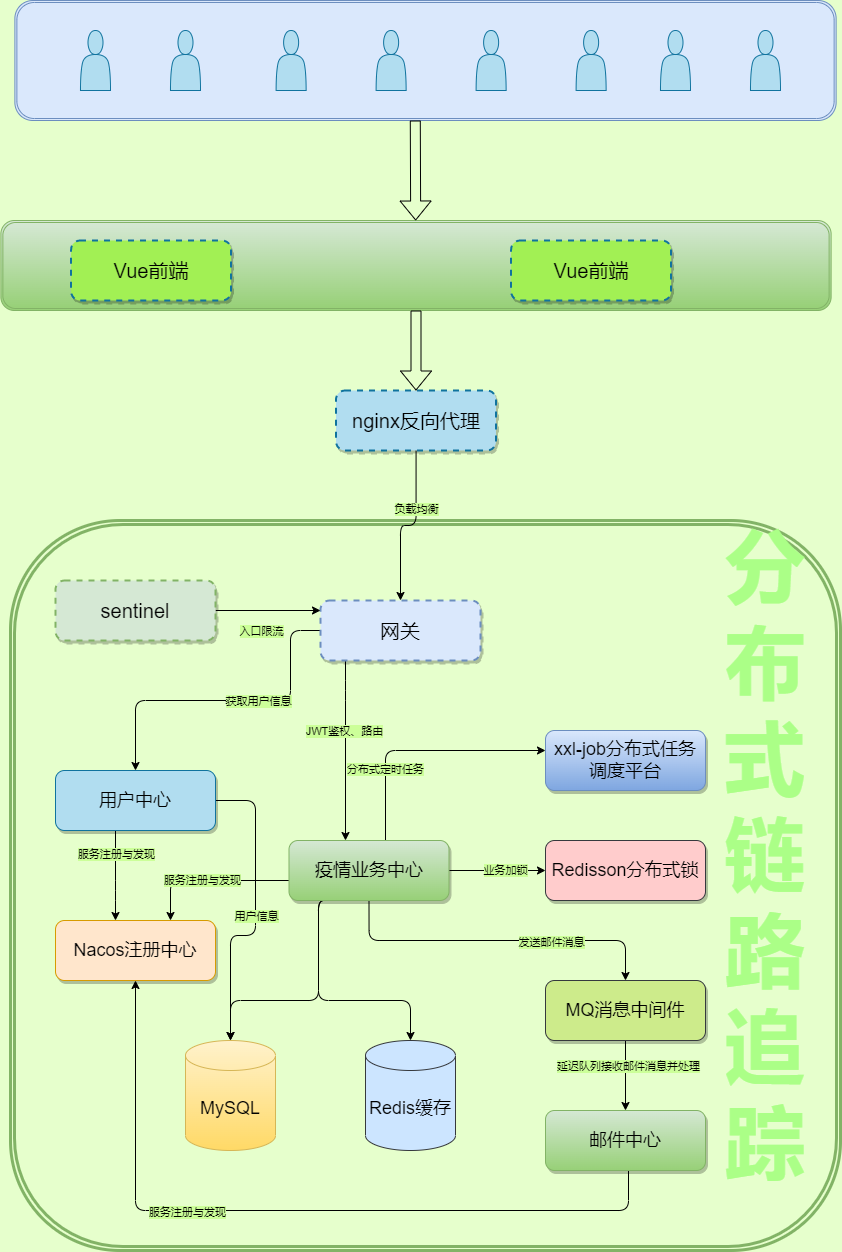

The diagram above was exported from draw.io. Its source (the exported page's mxGraphModel, read from the mxfile embedded in the PNG):
<mxGraphModel dx="1463" dy="909" grid="1" gridSize="10" guides="1" tooltips="1" connect="1" arrows="1" fold="1" page="1" pageScale="1.5" pageWidth="3300" pageHeight="2339" background="#E6FFCC" math="0" shadow="0">
  <root>
    <mxCell id="0" style=";html=1;" />
    <mxCell id="1" style=";html=1;" parent="0" />
    <mxCell id="iGx3WKe6NHCnyDZ6bnm4-70" value="" style="shape=ext;double=1;rounded=1;whiteSpace=wrap;html=1;glass=0;labelBackgroundColor=none;labelBorderColor=none;fontSize=11;fillColor=#E6FFCC;strokeColor=#82b366;strokeWidth=3;" vertex="1" parent="1">
      <mxGeometry x="660" y="1290" width="830" height="730" as="geometry" />
    </mxCell>
    <mxCell id="iGx3WKe6NHCnyDZ6bnm4-66" value="" style="shape=ext;double=1;rounded=1;whiteSpace=wrap;html=1;glass=0;labelBackgroundColor=none;labelBorderColor=none;fontSize=11;fillColor=#d5e8d4;strokeColor=#82b366;gradientColor=#97d077;" vertex="1" parent="1">
      <mxGeometry x="650.37" y="990" width="830.25" height="90" as="geometry" />
    </mxCell>
    <mxCell id="iGx3WKe6NHCnyDZ6bnm4-54" value="" style="shape=ext;double=1;rounded=1;whiteSpace=wrap;html=1;glass=0;labelBackgroundColor=none;labelBorderColor=none;fontSize=11;fillColor=#dae8fc;strokeColor=#6c8ebf;" vertex="1" parent="1">
      <mxGeometry x="664.38" y="770" width="821.25" height="120" as="geometry" />
    </mxCell>
    <mxCell id="iGx3WKe6NHCnyDZ6bnm4-46" value="分布式链路追踪" style="text;strokeColor=none;fillColor=none;fontSize=80;fontStyle=1;verticalAlign=middle;align=center;rounded=1;glass=0;labelBackgroundColor=none;labelPosition=center;verticalLabelPosition=middle;fontColor=#ABFF87;labelBorderColor=none;html=1;whiteSpace=wrap;" vertex="1" parent="1">
      <mxGeometry x="1340" y="1300" width="150" height="650" as="geometry" />
    </mxCell>
    <mxCell id="iGx3WKe6NHCnyDZ6bnm4-10" style="edgeStyle=orthogonalEdgeStyle;rounded=1;orthogonalLoop=1;jettySize=auto;html=1;" edge="1" parent="1" source="3a17f1ce550125da-1" target="3a17f1ce550125da-9">
      <mxGeometry relative="1" as="geometry">
        <Array as="points">
          <mxPoint x="995" y="1460" />
          <mxPoint x="995" y="1460" />
        </Array>
      </mxGeometry>
    </mxCell>
    <mxCell id="iGx3WKe6NHCnyDZ6bnm4-30" value="JWT鉴权、路由" style="edgeLabel;html=1;align=center;verticalAlign=middle;resizable=0;points=[];labelBackgroundColor=#CCFF99;" vertex="1" connectable="0" parent="iGx3WKe6NHCnyDZ6bnm4-10">
      <mxGeometry x="-0.2207" y="-2" relative="1" as="geometry">
        <mxPoint as="offset" />
      </mxGeometry>
    </mxCell>
    <mxCell id="iGx3WKe6NHCnyDZ6bnm4-31" style="edgeStyle=orthogonalEdgeStyle;rounded=1;orthogonalLoop=1;jettySize=auto;html=1;" edge="1" parent="1" source="3a17f1ce550125da-1" target="3a17f1ce550125da-8">
      <mxGeometry relative="1" as="geometry">
        <Array as="points">
          <mxPoint x="940" y="1400" />
          <mxPoint x="940" y="1470" />
          <mxPoint x="785" y="1470" />
        </Array>
      </mxGeometry>
    </mxCell>
    <mxCell id="iGx3WKe6NHCnyDZ6bnm4-32" value="获取用户信息" style="edgeLabel;html=1;align=center;verticalAlign=middle;resizable=0;points=[];labelBackgroundColor=#CCFF99;" vertex="1" connectable="0" parent="iGx3WKe6NHCnyDZ6bnm4-31">
      <mxGeometry x="-0.1797" relative="1" as="geometry">
        <mxPoint as="offset" />
      </mxGeometry>
    </mxCell>
    <mxCell id="3a17f1ce550125da-1" value="网关" style="whiteSpace=wrap;html=1;shadow=1;fontSize=20;fillColor=#dae8fc;strokeColor=#6c8ebf;strokeWidth=2;dashed=1;rounded=1;" parent="1" vertex="1">
      <mxGeometry x="970" y="1370" width="160" height="60" as="geometry" />
    </mxCell>
    <mxCell id="3a17f1ce550125da-2" value="Nacos注册中心" style="whiteSpace=wrap;html=1;shadow=1;fontSize=18;fillColor=#ffe6cc;strokeColor=#d79b00;rounded=1;" parent="1" vertex="1">
      <mxGeometry x="705" y="1690" width="160" height="60" as="geometry" />
    </mxCell>
    <mxCell id="iGx3WKe6NHCnyDZ6bnm4-26" value="" style="edgeStyle=orthogonalEdgeStyle;rounded=1;orthogonalLoop=1;jettySize=auto;html=1;" edge="1" parent="1" source="3a17f1ce550125da-4" target="iGx3WKe6NHCnyDZ6bnm4-13">
      <mxGeometry relative="1" as="geometry" />
    </mxCell>
    <mxCell id="iGx3WKe6NHCnyDZ6bnm4-27" value="延迟队列接收邮件消息并处理" style="edgeLabel;html=1;align=center;verticalAlign=middle;resizable=0;points=[];labelBackgroundColor=#CCFF99;" vertex="1" connectable="0" parent="iGx3WKe6NHCnyDZ6bnm4-26">
      <mxGeometry x="-0.2627" y="2" relative="1" as="geometry">
        <mxPoint as="offset" />
      </mxGeometry>
    </mxCell>
    <mxCell id="3a17f1ce550125da-4" value="MQ消息中间件" style="whiteSpace=wrap;html=1;shadow=1;fontSize=18;fillColor=#cdeb8b;strokeColor=#36393d;rounded=1;" parent="1" vertex="1">
      <mxGeometry x="1195" y="1750" width="160" height="60" as="geometry" />
    </mxCell>
    <mxCell id="3a17f1ce550125da-20" style="edgeStyle=elbowEdgeStyle;rounded=1;html=1;startArrow=none;startFill=0;jettySize=auto;orthogonalLoop=1;fontSize=18;elbow=vertical;" parent="1" source="3a17f1ce550125da-8" target="3a17f1ce550125da-2" edge="1">
      <mxGeometry relative="1" as="geometry">
        <Array as="points">
          <mxPoint x="765" y="1660" />
          <mxPoint x="835" y="1640" />
          <mxPoint x="772" y="1614" />
        </Array>
      </mxGeometry>
    </mxCell>
    <mxCell id="iGx3WKe6NHCnyDZ6bnm4-6" value="服务注册与发现" style="edgeLabel;html=1;align=center;verticalAlign=middle;resizable=0;points=[];labelBackgroundColor=#CCFF99;" vertex="1" connectable="0" parent="3a17f1ce550125da-20">
      <mxGeometry x="-0.4781" relative="1" as="geometry">
        <mxPoint as="offset" />
      </mxGeometry>
    </mxCell>
    <mxCell id="iGx3WKe6NHCnyDZ6bnm4-37" style="edgeStyle=orthogonalEdgeStyle;rounded=1;orthogonalLoop=1;jettySize=auto;html=1;entryX=0.5;entryY=0;entryDx=0;entryDy=0;entryPerimeter=0;" edge="1" parent="1" source="3a17f1ce550125da-8" target="iGx3WKe6NHCnyDZ6bnm4-12">
      <mxGeometry relative="1" as="geometry">
        <Array as="points">
          <mxPoint x="905" y="1570" />
          <mxPoint x="905" y="1705" />
          <mxPoint x="880" y="1705" />
        </Array>
      </mxGeometry>
    </mxCell>
    <mxCell id="iGx3WKe6NHCnyDZ6bnm4-38" value="用户信息" style="edgeLabel;html=1;align=center;verticalAlign=middle;resizable=0;points=[];labelBackgroundColor=#CCFF99;" vertex="1" connectable="0" parent="iGx3WKe6NHCnyDZ6bnm4-37">
      <mxGeometry x="0.0191" relative="1" as="geometry">
        <mxPoint as="offset" />
      </mxGeometry>
    </mxCell>
    <mxCell id="3a17f1ce550125da-8" value="用户中心" style="whiteSpace=wrap;html=1;shadow=1;fontSize=18;fillColor=#b1ddf0;strokeColor=#10739e;rounded=1;" parent="1" vertex="1">
      <mxGeometry x="705" y="1540" width="160" height="60" as="geometry" />
    </mxCell>
    <mxCell id="3a17f1ce550125da-21" style="edgeStyle=elbowEdgeStyle;rounded=1;html=1;startArrow=none;startFill=0;jettySize=auto;orthogonalLoop=1;fontSize=18;elbow=vertical;" parent="1" source="3a17f1ce550125da-9" target="3a17f1ce550125da-2" edge="1">
      <mxGeometry relative="1" as="geometry">
        <Array as="points">
          <mxPoint x="820" y="1650" />
          <mxPoint x="915" y="1640" />
          <mxPoint x="825" y="1650" />
          <mxPoint x="885" y="1630" />
          <mxPoint x="915" y="1616" />
          <mxPoint x="805" y="1660" />
          <mxPoint x="925" y="1616" />
          <mxPoint x="855" y="1660" />
          <mxPoint x="1015" y="1650" />
          <mxPoint x="1045" y="1616" />
          <mxPoint x="855" y="1670" />
          <mxPoint x="755" y="1800" />
        </Array>
      </mxGeometry>
    </mxCell>
    <mxCell id="iGx3WKe6NHCnyDZ6bnm4-5" value="服务注册与发现" style="edgeLabel;align=center;verticalAlign=middle;resizable=0;points=[];labelBackgroundColor=#CCFF99;html=1;" vertex="1" connectable="0" parent="3a17f1ce550125da-21">
      <mxGeometry x="0.1033" y="-1" relative="1" as="geometry">
        <mxPoint as="offset" />
      </mxGeometry>
    </mxCell>
    <mxCell id="iGx3WKe6NHCnyDZ6bnm4-16" style="edgeStyle=orthogonalEdgeStyle;rounded=1;orthogonalLoop=1;jettySize=auto;html=1;entryX=0;entryY=0.5;entryDx=0;entryDy=0;" edge="1" parent="1" source="3a17f1ce550125da-9" target="iGx3WKe6NHCnyDZ6bnm4-7">
      <mxGeometry relative="1" as="geometry" />
    </mxCell>
    <mxCell id="iGx3WKe6NHCnyDZ6bnm4-17" value="业务加锁" style="edgeLabel;html=1;align=center;verticalAlign=middle;resizable=0;points=[];labelBackgroundColor=#CCFF99;" vertex="1" connectable="0" parent="iGx3WKe6NHCnyDZ6bnm4-16">
      <mxGeometry x="0.1419" y="1" relative="1" as="geometry">
        <mxPoint as="offset" />
      </mxGeometry>
    </mxCell>
    <mxCell id="iGx3WKe6NHCnyDZ6bnm4-24" style="edgeStyle=orthogonalEdgeStyle;rounded=1;orthogonalLoop=1;jettySize=auto;html=1;exitX=0.5;exitY=1;exitDx=0;exitDy=0;" edge="1" parent="1" source="3a17f1ce550125da-9" target="3a17f1ce550125da-4">
      <mxGeometry relative="1" as="geometry" />
    </mxCell>
    <mxCell id="iGx3WKe6NHCnyDZ6bnm4-25" value="发送邮件消息" style="edgeLabel;html=1;align=center;verticalAlign=middle;resizable=0;points=[];labelBackgroundColor=#CCFF99;" vertex="1" connectable="0" parent="iGx3WKe6NHCnyDZ6bnm4-24">
      <mxGeometry x="0.3198" y="-1" relative="1" as="geometry">
        <mxPoint as="offset" />
      </mxGeometry>
    </mxCell>
    <mxCell id="iGx3WKe6NHCnyDZ6bnm4-28" style="edgeStyle=orthogonalEdgeStyle;rounded=1;orthogonalLoop=1;jettySize=auto;html=1;" edge="1" parent="1" source="3a17f1ce550125da-9" target="3a17f1ce550125da-11">
      <mxGeometry relative="1" as="geometry">
        <Array as="points">
          <mxPoint x="1035" y="1520" />
        </Array>
      </mxGeometry>
    </mxCell>
    <mxCell id="iGx3WKe6NHCnyDZ6bnm4-29" value="分布式定时任务" style="edgeLabel;html=1;align=center;verticalAlign=middle;resizable=0;points=[];labelBackgroundColor=#CCFF99;" vertex="1" connectable="0" parent="iGx3WKe6NHCnyDZ6bnm4-28">
      <mxGeometry x="-0.4284" y="1" relative="1" as="geometry">
        <mxPoint as="offset" />
      </mxGeometry>
    </mxCell>
    <mxCell id="iGx3WKe6NHCnyDZ6bnm4-33" style="edgeStyle=orthogonalEdgeStyle;rounded=1;orthogonalLoop=1;jettySize=auto;html=1;exitX=0.25;exitY=1;exitDx=0;exitDy=0;" edge="1" parent="1" source="3a17f1ce550125da-9" target="iGx3WKe6NHCnyDZ6bnm4-12">
      <mxGeometry relative="1" as="geometry">
        <Array as="points">
          <mxPoint x="968" y="1770" />
          <mxPoint x="880" y="1770" />
        </Array>
      </mxGeometry>
    </mxCell>
    <mxCell id="iGx3WKe6NHCnyDZ6bnm4-36" style="edgeStyle=orthogonalEdgeStyle;rounded=1;orthogonalLoop=1;jettySize=auto;html=1;exitX=0.25;exitY=1;exitDx=0;exitDy=0;entryX=0.5;entryY=0;entryDx=0;entryDy=0;entryPerimeter=0;" edge="1" parent="1" source="3a17f1ce550125da-9" target="iGx3WKe6NHCnyDZ6bnm4-11">
      <mxGeometry relative="1" as="geometry">
        <Array as="points">
          <mxPoint x="968" y="1770" />
          <mxPoint x="1060" y="1770" />
        </Array>
      </mxGeometry>
    </mxCell>
    <mxCell id="3a17f1ce550125da-9" value="疫情业务中心" style="whiteSpace=wrap;html=1;shadow=1;fontSize=18;fillColor=#d5e8d4;strokeColor=#82b366;rounded=1;gradientColor=#97d077;" parent="1" vertex="1">
      <mxGeometry x="938.5" y="1610" width="160" height="60" as="geometry" />
    </mxCell>
    <mxCell id="3a17f1ce550125da-11" value="xxl-job分布式任务调度平台" style="whiteSpace=wrap;html=1;shadow=1;fontSize=18;fillColor=#dae8fc;strokeColor=#6c8ebf;glass=0;rounded=1;gradientColor=#7ea6e0;" parent="1" vertex="1">
      <mxGeometry x="1195" y="1500" width="160" height="60" as="geometry" />
    </mxCell>
    <mxCell id="iGx3WKe6NHCnyDZ6bnm4-7" value="Redisson分布式锁" style="whiteSpace=wrap;html=1;shadow=1;fontSize=18;fillColor=#ffcccc;strokeColor=#36393d;rounded=1;" vertex="1" parent="1">
      <mxGeometry x="1195" y="1610" width="160" height="60" as="geometry" />
    </mxCell>
    <mxCell id="iGx3WKe6NHCnyDZ6bnm4-11" value="&lt;span style=&quot;font-size: 18px&quot;&gt;Redis缓存&lt;/span&gt;" style="shape=cylinder3;whiteSpace=wrap;html=1;boundedLbl=1;backgroundOutline=1;size=15;rounded=1;glass=0;fillColor=#cce5ff;strokeColor=#36393d;" vertex="1" parent="1">
      <mxGeometry x="1015" y="1810" width="90" height="110" as="geometry" />
    </mxCell>
    <mxCell id="iGx3WKe6NHCnyDZ6bnm4-12" value="&lt;span style=&quot;font-size: 18px&quot;&gt;MySQL&lt;/span&gt;" style="shape=cylinder3;whiteSpace=wrap;html=1;boundedLbl=1;backgroundOutline=1;size=15;rounded=1;glass=0;fillColor=#fff2cc;gradientColor=#ffd966;strokeColor=#d6b656;" vertex="1" parent="1">
      <mxGeometry x="835" y="1810" width="90" height="110" as="geometry" />
    </mxCell>
    <mxCell id="iGx3WKe6NHCnyDZ6bnm4-14" style="edgeStyle=orthogonalEdgeStyle;rounded=1;orthogonalLoop=1;jettySize=auto;html=1;entryX=0.5;entryY=1;entryDx=0;entryDy=0;" edge="1" parent="1" source="iGx3WKe6NHCnyDZ6bnm4-13" target="3a17f1ce550125da-2">
      <mxGeometry relative="1" as="geometry">
        <Array as="points">
          <mxPoint x="1278" y="1980" />
          <mxPoint x="785" y="1980" />
        </Array>
      </mxGeometry>
    </mxCell>
    <mxCell id="iGx3WKe6NHCnyDZ6bnm4-15" value="服务注册与发现" style="edgeLabel;html=1;align=center;verticalAlign=middle;resizable=0;points=[];labelBackgroundColor=#CCFF99;" vertex="1" connectable="0" parent="iGx3WKe6NHCnyDZ6bnm4-14">
      <mxGeometry x="0.2638" y="1" relative="1" as="geometry">
        <mxPoint as="offset" />
      </mxGeometry>
    </mxCell>
    <mxCell id="iGx3WKe6NHCnyDZ6bnm4-13" value="邮件中心" style="whiteSpace=wrap;html=1;shadow=1;fontSize=18;fillColor=#d5e8d4;strokeColor=#82b366;rounded=1;gradientColor=#97d077;" vertex="1" parent="1">
      <mxGeometry x="1195" y="1880" width="160" height="60" as="geometry" />
    </mxCell>
    <mxCell id="iGx3WKe6NHCnyDZ6bnm4-40" style="edgeStyle=orthogonalEdgeStyle;rounded=1;orthogonalLoop=1;jettySize=auto;html=1;" edge="1" parent="1" source="iGx3WKe6NHCnyDZ6bnm4-39" target="3a17f1ce550125da-1">
      <mxGeometry relative="1" as="geometry">
        <Array as="points">
          <mxPoint x="785" y="1400" />
        </Array>
      </mxGeometry>
    </mxCell>
    <mxCell id="iGx3WKe6NHCnyDZ6bnm4-41" value="入口限流" style="edgeLabel;html=1;align=center;verticalAlign=middle;resizable=0;points=[];labelBackgroundColor=#CCFF99;" vertex="1" connectable="0" parent="iGx3WKe6NHCnyDZ6bnm4-40">
      <mxGeometry x="-0.3421" relative="1" as="geometry">
        <mxPoint x="11" y="20" as="offset" />
      </mxGeometry>
    </mxCell>
    <mxCell id="iGx3WKe6NHCnyDZ6bnm4-39" value="sentinel" style="whiteSpace=wrap;html=1;shadow=1;fontSize=20;fillColor=#d5e8d4;strokeColor=#82b366;strokeWidth=2;dashed=1;rounded=1;" vertex="1" parent="1">
      <mxGeometry x="705" y="1350" width="160" height="60" as="geometry" />
    </mxCell>
    <mxCell id="iGx3WKe6NHCnyDZ6bnm4-48" style="edgeStyle=orthogonalEdgeStyle;rounded=1;orthogonalLoop=1;jettySize=auto;html=1;fontSize=80;fontColor=#ABFF87;" edge="1" parent="1" source="iGx3WKe6NHCnyDZ6bnm4-47" target="3a17f1ce550125da-1">
      <mxGeometry relative="1" as="geometry">
        <mxPoint x="1061" y="1350" as="targetPoint" />
        <Array as="points" />
      </mxGeometry>
    </mxCell>
    <mxCell id="iGx3WKe6NHCnyDZ6bnm4-49" value="负载均衡" style="edgeLabel;html=1;align=center;verticalAlign=middle;resizable=0;points=[];fontSize=11;fontColor=default;labelBackgroundColor=#CCFF99;" vertex="1" connectable="0" parent="iGx3WKe6NHCnyDZ6bnm4-48">
      <mxGeometry x="-0.297" relative="1" as="geometry">
        <mxPoint as="offset" />
      </mxGeometry>
    </mxCell>
    <mxCell id="iGx3WKe6NHCnyDZ6bnm4-47" value="nginx反向代理" style="whiteSpace=wrap;html=1;shadow=1;fontSize=20;fillColor=#b1ddf0;strokeColor=#10739e;strokeWidth=2;dashed=1;rounded=1;" vertex="1" parent="1">
      <mxGeometry x="985.5" y="1160" width="160" height="60" as="geometry" />
    </mxCell>
    <mxCell id="iGx3WKe6NHCnyDZ6bnm4-50" value="Vue前端" style="whiteSpace=wrap;html=1;shadow=1;fontSize=20;fillColor=#A2F054;strokeColor=#10739e;strokeWidth=2;dashed=1;rounded=1;" vertex="1" parent="1">
      <mxGeometry x="720.62" y="1010" width="160" height="60" as="geometry" />
    </mxCell>
    <mxCell id="iGx3WKe6NHCnyDZ6bnm4-52" value="" style="shape=actor;whiteSpace=wrap;html=1;rounded=1;glass=0;labelBackgroundColor=none;labelBorderColor=none;fontSize=11;fillColor=#b1ddf0;strokeColor=#10739e;" vertex="1" parent="1">
      <mxGeometry x="730" y="800" width="30" height="60" as="geometry" />
    </mxCell>
    <mxCell id="iGx3WKe6NHCnyDZ6bnm4-56" value="" style="shape=actor;whiteSpace=wrap;html=1;rounded=1;glass=0;labelBackgroundColor=none;labelBorderColor=none;fontSize=11;fillColor=#b1ddf0;strokeColor=#10739e;" vertex="1" parent="1">
      <mxGeometry x="925.62" y="800" width="30" height="60" as="geometry" />
    </mxCell>
    <mxCell id="iGx3WKe6NHCnyDZ6bnm4-57" value="" style="shape=actor;whiteSpace=wrap;html=1;rounded=1;glass=0;labelBackgroundColor=none;labelBorderColor=none;fontSize=11;fillColor=#b1ddf0;strokeColor=#10739e;" vertex="1" parent="1">
      <mxGeometry x="1025.62" y="800" width="30" height="60" as="geometry" />
    </mxCell>
    <mxCell id="iGx3WKe6NHCnyDZ6bnm4-58" value="" style="shape=actor;whiteSpace=wrap;html=1;rounded=1;glass=0;labelBackgroundColor=none;labelBorderColor=none;fontSize=11;fillColor=#b1ddf0;strokeColor=#10739e;" vertex="1" parent="1">
      <mxGeometry x="1125.62" y="800" width="30" height="60" as="geometry" />
    </mxCell>
    <mxCell id="iGx3WKe6NHCnyDZ6bnm4-59" value="" style="shape=actor;whiteSpace=wrap;html=1;rounded=1;glass=0;labelBackgroundColor=none;labelBorderColor=none;fontSize=11;fillColor=#b1ddf0;strokeColor=#10739e;" vertex="1" parent="1">
      <mxGeometry x="1225.62" y="800" width="30" height="60" as="geometry" />
    </mxCell>
    <mxCell id="iGx3WKe6NHCnyDZ6bnm4-60" value="" style="shape=actor;whiteSpace=wrap;html=1;rounded=1;glass=0;labelBackgroundColor=none;labelBorderColor=none;fontSize=11;fillColor=#b1ddf0;strokeColor=#10739e;" vertex="1" parent="1">
      <mxGeometry x="1400" y="800" width="30" height="60" as="geometry" />
    </mxCell>
    <mxCell id="iGx3WKe6NHCnyDZ6bnm4-62" value="" style="shape=actor;whiteSpace=wrap;html=1;rounded=1;glass=0;labelBackgroundColor=none;labelBorderColor=none;fontSize=11;fillColor=#b1ddf0;strokeColor=#10739e;" vertex="1" parent="1">
      <mxGeometry x="820" y="800" width="30" height="60" as="geometry" />
    </mxCell>
    <mxCell id="iGx3WKe6NHCnyDZ6bnm4-64" value="Vue前端" style="whiteSpace=wrap;html=1;shadow=1;fontSize=20;fillColor=#A2F054;strokeColor=#10739e;strokeWidth=2;dashed=1;rounded=1;" vertex="1" parent="1">
      <mxGeometry x="1160.62" y="1010" width="160" height="60" as="geometry" />
    </mxCell>
    <mxCell id="iGx3WKe6NHCnyDZ6bnm4-73" value="" style="shape=flexArrow;endArrow=classic;html=1;rounded=1;fontSize=11;fontColor=default;" edge="1" parent="1" source="iGx3WKe6NHCnyDZ6bnm4-66" target="iGx3WKe6NHCnyDZ6bnm4-47">
      <mxGeometry width="50" height="50" relative="1" as="geometry">
        <mxPoint x="1040" y="1150" as="sourcePoint" />
        <mxPoint x="1090" y="1100" as="targetPoint" />
      </mxGeometry>
    </mxCell>
    <mxCell id="iGx3WKe6NHCnyDZ6bnm4-74" value="" style="shape=flexArrow;endArrow=classic;html=1;rounded=1;fontSize=11;fontColor=default;" edge="1" parent="1">
      <mxGeometry width="50" height="50" relative="1" as="geometry">
        <mxPoint x="1064.7861538461539" y="890" as="sourcePoint" />
        <mxPoint x="1065.17" y="990" as="targetPoint" />
      </mxGeometry>
    </mxCell>
    <mxCell id="iGx3WKe6NHCnyDZ6bnm4-77" value="" style="shape=actor;whiteSpace=wrap;html=1;rounded=1;glass=0;labelBackgroundColor=none;labelBorderColor=none;fontSize=11;fillColor=#b1ddf0;strokeColor=#10739e;" vertex="1" parent="1">
      <mxGeometry x="1310" y="800" width="30" height="60" as="geometry" />
    </mxCell>
  </root>
</mxGraphModel>